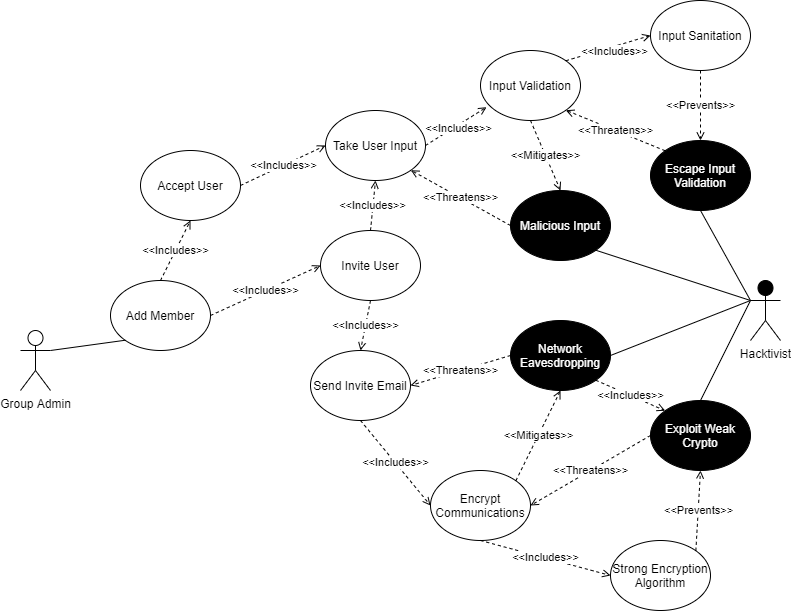

The diagram above was exported from draw.io. Its source (the exported page's mxGraphModel, read from the mxfile embedded in the PNG):
<mxGraphModel dx="2062" dy="737" grid="1" gridSize="10" guides="1" tooltips="1" connect="1" arrows="1" fold="1" page="1" pageScale="1" pageWidth="850" pageHeight="1100" math="0" shadow="0">
  <root>
    <mxCell id="0" />
    <mxCell id="1" parent="0" />
    <mxCell id="-Csm_j9I0JivxP7nbSm5-1" value="Group Admin" style="shape=umlActor;verticalLabelPosition=bottom;verticalAlign=top;html=1;outlineConnect=0;" parent="1" vertex="1">
      <mxGeometry x="40" y="600" width="30" height="60" as="geometry" />
    </mxCell>
    <mxCell id="FSSfK0GaYDO5kiwGS5Ji-4" value="&amp;lt;&amp;lt;Includes&amp;gt;&amp;gt;" style="orthogonalLoop=1;jettySize=auto;html=1;exitX=0.5;exitY=1;exitDx=0;exitDy=0;entryX=0.5;entryY=0;entryDx=0;entryDy=0;endArrow=open;endFill=0;dashed=1;strokeColor=default;rounded=0;" parent="1" source="-Csm_j9I0JivxP7nbSm5-14" target="FSSfK0GaYDO5kiwGS5Ji-3" edge="1">
      <mxGeometry relative="1" as="geometry" />
    </mxCell>
    <mxCell id="FSSfK0GaYDO5kiwGS5Ji-6" value="&amp;lt;&amp;lt;Includes&amp;gt;&amp;gt;" style="rounded=0;orthogonalLoop=1;jettySize=auto;html=1;exitX=0.5;exitY=0;exitDx=0;exitDy=0;entryX=0.5;entryY=1;entryDx=0;entryDy=0;dashed=1;endArrow=open;endFill=0;" parent="1" source="-Csm_j9I0JivxP7nbSm5-14" target="FSSfK0GaYDO5kiwGS5Ji-5" edge="1">
      <mxGeometry relative="1" as="geometry" />
    </mxCell>
    <mxCell id="-Csm_j9I0JivxP7nbSm5-14" value="Invite User" style="ellipse;whiteSpace=wrap;html=1;" parent="1" vertex="1">
      <mxGeometry x="340" y="500" width="100" height="70" as="geometry" />
    </mxCell>
    <mxCell id="FSSfK0GaYDO5kiwGS5Ji-3" value="Send Invite Email" style="ellipse;whiteSpace=wrap;html=1;" parent="1" vertex="1">
      <mxGeometry x="330" y="620" width="100" height="70" as="geometry" />
    </mxCell>
    <mxCell id="FSSfK0GaYDO5kiwGS5Ji-14" style="edgeStyle=none;rounded=0;orthogonalLoop=1;jettySize=auto;html=1;exitX=1;exitY=0.5;exitDx=0;exitDy=0;entryX=0.06;entryY=0.81;entryDx=0;entryDy=0;entryPerimeter=0;fontColor=#000000;endArrow=open;endFill=0;strokeColor=default;dashed=1;" parent="1" source="FSSfK0GaYDO5kiwGS5Ji-5" target="FSSfK0GaYDO5kiwGS5Ji-13" edge="1">
      <mxGeometry relative="1" as="geometry" />
    </mxCell>
    <mxCell id="FSSfK0GaYDO5kiwGS5Ji-18" value="&amp;lt;&amp;lt;Includes&amp;gt;&amp;gt;" style="edgeLabel;html=1;align=center;verticalAlign=middle;resizable=0;points=[];fontColor=#000000;" parent="FSSfK0GaYDO5kiwGS5Ji-14" vertex="1" connectable="0">
      <mxGeometry x="0.2852" y="-1" relative="1" as="geometry">
        <mxPoint x="-7" y="6" as="offset" />
      </mxGeometry>
    </mxCell>
    <mxCell id="FSSfK0GaYDO5kiwGS5Ji-5" value="Take User Input" style="ellipse;whiteSpace=wrap;html=1;" parent="1" vertex="1">
      <mxGeometry x="345" y="380" width="100" height="70" as="geometry" />
    </mxCell>
    <mxCell id="FSSfK0GaYDO5kiwGS5Ji-10" value="Accept User" style="ellipse;whiteSpace=wrap;html=1;" parent="1" vertex="1">
      <mxGeometry x="160" y="420" width="100" height="70" as="geometry" />
    </mxCell>
    <mxCell id="FSSfK0GaYDO5kiwGS5Ji-19" value="&amp;lt;&amp;lt;Threatens&amp;gt;&amp;gt;" style="edgeStyle=none;rounded=0;orthogonalLoop=1;jettySize=auto;html=1;exitX=0;exitY=0.5;exitDx=0;exitDy=0;entryX=1;entryY=1;entryDx=0;entryDy=0;dashed=1;fontColor=#000000;endArrow=open;endFill=0;strokeColor=default;" parent="1" source="FSSfK0GaYDO5kiwGS5Ji-12" target="FSSfK0GaYDO5kiwGS5Ji-5" edge="1">
      <mxGeometry relative="1" as="geometry" />
    </mxCell>
    <mxCell id="FSSfK0GaYDO5kiwGS5Ji-12" value="Malicious Input" style="ellipse;whiteSpace=wrap;html=1;fillColor=#000000;fontColor=#FFFFFF;" parent="1" vertex="1">
      <mxGeometry x="530" y="460" width="100" height="70" as="geometry" />
    </mxCell>
    <mxCell id="FSSfK0GaYDO5kiwGS5Ji-20" value="&amp;lt;&amp;lt;Mitigates&amp;gt;&amp;gt;" style="edgeStyle=none;rounded=0;orthogonalLoop=1;jettySize=auto;html=1;exitX=0.5;exitY=1;exitDx=0;exitDy=0;entryX=0.5;entryY=0;entryDx=0;entryDy=0;dashed=1;fontColor=#000000;endArrow=open;endFill=0;strokeColor=default;" parent="1" source="FSSfK0GaYDO5kiwGS5Ji-13" target="FSSfK0GaYDO5kiwGS5Ji-12" edge="1">
      <mxGeometry relative="1" as="geometry" />
    </mxCell>
    <mxCell id="FSSfK0GaYDO5kiwGS5Ji-13" value="Input Validation" style="ellipse;whiteSpace=wrap;html=1;" parent="1" vertex="1">
      <mxGeometry x="500" y="320" width="100" height="70" as="geometry" />
    </mxCell>
    <mxCell id="FSSfK0GaYDO5kiwGS5Ji-27" value="Hacktivist" style="shape=umlActor;verticalLabelPosition=bottom;verticalAlign=top;html=1;outlineConnect=0;fillColor=#000000;" parent="1" vertex="1">
      <mxGeometry x="770" y="550" width="30" height="60" as="geometry" />
    </mxCell>
    <mxCell id="FSSfK0GaYDO5kiwGS5Ji-29" value="Input Sanitation" style="ellipse;whiteSpace=wrap;html=1;" parent="1" vertex="1">
      <mxGeometry x="670" y="270" width="100" height="70" as="geometry" />
    </mxCell>
    <mxCell id="FSSfK0GaYDO5kiwGS5Ji-30" value="Escape Input Validation" style="ellipse;whiteSpace=wrap;html=1;fillColor=#000000;fontColor=#FFFFFF;" parent="1" vertex="1">
      <mxGeometry x="670" y="410" width="100" height="70" as="geometry" />
    </mxCell>
    <mxCell id="FSSfK0GaYDO5kiwGS5Ji-31" value="&amp;lt;&amp;lt;Threatens&amp;gt;&amp;gt;" style="edgeStyle=none;rounded=0;orthogonalLoop=1;jettySize=auto;html=1;exitX=0;exitY=0;exitDx=0;exitDy=0;entryX=1;entryY=1;entryDx=0;entryDy=0;dashed=1;fontColor=#000000;endArrow=open;endFill=0;strokeColor=default;" parent="1" source="FSSfK0GaYDO5kiwGS5Ji-30" target="FSSfK0GaYDO5kiwGS5Ji-13" edge="1">
      <mxGeometry relative="1" as="geometry">
        <mxPoint x="786.72" y="538.79" as="sourcePoint" />
        <mxPoint x="640.0042712474619" y="490.0032034355964" as="targetPoint" />
      </mxGeometry>
    </mxCell>
    <mxCell id="FSSfK0GaYDO5kiwGS5Ji-32" value="&amp;lt;&amp;lt;Prevents&amp;gt;&amp;gt;" style="edgeStyle=none;rounded=0;orthogonalLoop=1;jettySize=auto;html=1;exitX=0.5;exitY=1;exitDx=0;exitDy=0;entryX=0.5;entryY=0;entryDx=0;entryDy=0;dashed=1;fontColor=#000000;endArrow=open;endFill=0;strokeColor=default;" parent="1" source="FSSfK0GaYDO5kiwGS5Ji-29" target="FSSfK0GaYDO5kiwGS5Ji-30" edge="1">
      <mxGeometry relative="1" as="geometry">
        <mxPoint x="550" y="400" as="sourcePoint" />
        <mxPoint x="610" y="470" as="targetPoint" />
      </mxGeometry>
    </mxCell>
    <mxCell id="FSSfK0GaYDO5kiwGS5Ji-33" style="edgeStyle=none;rounded=0;orthogonalLoop=1;jettySize=auto;html=1;exitX=1;exitY=0;exitDx=0;exitDy=0;entryX=0;entryY=0.5;entryDx=0;entryDy=0;fontColor=#000000;endArrow=open;endFill=0;strokeColor=default;dashed=1;" parent="1" source="FSSfK0GaYDO5kiwGS5Ji-13" target="FSSfK0GaYDO5kiwGS5Ji-29" edge="1">
      <mxGeometry relative="1" as="geometry">
        <mxPoint x="435" y="430" as="sourcePoint" />
        <mxPoint x="514.8" y="388.6" as="targetPoint" />
      </mxGeometry>
    </mxCell>
    <mxCell id="FSSfK0GaYDO5kiwGS5Ji-34" value="&amp;lt;&amp;lt;Includes&amp;gt;&amp;gt;" style="edgeLabel;html=1;align=center;verticalAlign=middle;resizable=0;points=[];fontColor=#000000;" parent="FSSfK0GaYDO5kiwGS5Ji-33" vertex="1" connectable="0">
      <mxGeometry x="0.2852" y="-1" relative="1" as="geometry">
        <mxPoint x="-7" y="6" as="offset" />
      </mxGeometry>
    </mxCell>
    <mxCell id="FSSfK0GaYDO5kiwGS5Ji-35" value="Network Eavesdropping" style="ellipse;whiteSpace=wrap;html=1;fillColor=#000000;fontColor=#FFFFFF;" parent="1" vertex="1">
      <mxGeometry x="530" y="590" width="100" height="70" as="geometry" />
    </mxCell>
    <mxCell id="FSSfK0GaYDO5kiwGS5Ji-36" value="&amp;lt;&amp;lt;Threatens&amp;gt;&amp;gt;" style="edgeStyle=none;rounded=0;orthogonalLoop=1;jettySize=auto;html=1;exitX=0;exitY=0.5;exitDx=0;exitDy=0;entryX=1;entryY=0.5;entryDx=0;entryDy=0;dashed=1;fontColor=#000000;endArrow=open;endFill=0;strokeColor=default;" parent="1" source="FSSfK0GaYDO5kiwGS5Ji-35" target="FSSfK0GaYDO5kiwGS5Ji-3" edge="1">
      <mxGeometry relative="1" as="geometry">
        <mxPoint x="540" y="510" as="sourcePoint" />
        <mxPoint x="423.2842712474619" y="451.21320343559637" as="targetPoint" />
      </mxGeometry>
    </mxCell>
    <mxCell id="FSSfK0GaYDO5kiwGS5Ji-37" value="Encrypt Communications" style="ellipse;whiteSpace=wrap;html=1;" parent="1" vertex="1">
      <mxGeometry x="450" y="740" width="100" height="70" as="geometry" />
    </mxCell>
    <mxCell id="FSSfK0GaYDO5kiwGS5Ji-38" value="&amp;lt;&amp;lt;Mitigates&amp;gt;&amp;gt;" style="edgeStyle=none;rounded=0;orthogonalLoop=1;jettySize=auto;html=1;exitX=1;exitY=0;exitDx=0;exitDy=0;entryX=0.5;entryY=1;entryDx=0;entryDy=0;dashed=1;fontColor=#000000;endArrow=open;endFill=0;strokeColor=default;" parent="1" source="FSSfK0GaYDO5kiwGS5Ji-37" target="FSSfK0GaYDO5kiwGS5Ji-35" edge="1">
      <mxGeometry relative="1" as="geometry">
        <mxPoint x="550" y="400" as="sourcePoint" />
        <mxPoint x="580" y="480" as="targetPoint" />
      </mxGeometry>
    </mxCell>
    <mxCell id="FSSfK0GaYDO5kiwGS5Ji-39" value="&amp;lt;&amp;lt;Includes&amp;gt;&amp;gt;" style="orthogonalLoop=1;jettySize=auto;html=1;exitX=0.5;exitY=1;exitDx=0;exitDy=0;entryX=0;entryY=0.5;entryDx=0;entryDy=0;endArrow=open;endFill=0;dashed=1;strokeColor=default;rounded=0;" parent="1" source="FSSfK0GaYDO5kiwGS5Ji-3" target="FSSfK0GaYDO5kiwGS5Ji-37" edge="1">
      <mxGeometry relative="1" as="geometry">
        <mxPoint x="380" y="580" as="sourcePoint" />
        <mxPoint x="380" y="640" as="targetPoint" />
      </mxGeometry>
    </mxCell>
    <mxCell id="FSSfK0GaYDO5kiwGS5Ji-40" value="Exploit Weak Crypto" style="ellipse;whiteSpace=wrap;html=1;fillColor=#000000;fontColor=#FFFFFF;" parent="1" vertex="1">
      <mxGeometry x="670" y="670" width="100" height="70" as="geometry" />
    </mxCell>
    <mxCell id="FSSfK0GaYDO5kiwGS5Ji-41" value="&amp;lt;&amp;lt;Includes&amp;gt;&amp;gt;" style="orthogonalLoop=1;jettySize=auto;html=1;exitX=1;exitY=1;exitDx=0;exitDy=0;entryX=0;entryY=0;entryDx=0;entryDy=0;endArrow=open;endFill=0;dashed=1;strokeColor=default;rounded=0;" parent="1" source="FSSfK0GaYDO5kiwGS5Ji-35" target="FSSfK0GaYDO5kiwGS5Ji-40" edge="1">
      <mxGeometry relative="1" as="geometry">
        <mxPoint x="390" y="700" as="sourcePoint" />
        <mxPoint x="460" y="775" as="targetPoint" />
      </mxGeometry>
    </mxCell>
    <mxCell id="FSSfK0GaYDO5kiwGS5Ji-43" value="Strong Encryption Algorithm" style="ellipse;whiteSpace=wrap;html=1;" parent="1" vertex="1">
      <mxGeometry x="630" y="810" width="100" height="70" as="geometry" />
    </mxCell>
    <mxCell id="FSSfK0GaYDO5kiwGS5Ji-44" value="&amp;lt;&amp;lt;Includes&amp;gt;&amp;gt;" style="orthogonalLoop=1;jettySize=auto;html=1;exitX=0.5;exitY=1;exitDx=0;exitDy=0;entryX=0;entryY=0.5;entryDx=0;entryDy=0;endArrow=open;endFill=0;dashed=1;strokeColor=default;rounded=0;" parent="1" source="FSSfK0GaYDO5kiwGS5Ji-37" target="FSSfK0GaYDO5kiwGS5Ji-43" edge="1">
      <mxGeometry relative="1" as="geometry">
        <mxPoint x="390" y="700" as="sourcePoint" />
        <mxPoint x="460" y="775" as="targetPoint" />
      </mxGeometry>
    </mxCell>
    <mxCell id="FSSfK0GaYDO5kiwGS5Ji-45" value="&amp;lt;&amp;lt;Threatens&amp;gt;&amp;gt;" style="edgeStyle=none;rounded=0;orthogonalLoop=1;jettySize=auto;html=1;exitX=0;exitY=0.5;exitDx=0;exitDy=0;entryX=1;entryY=0.5;entryDx=0;entryDy=0;dashed=1;fontColor=#000000;endArrow=open;endFill=0;strokeColor=default;" parent="1" source="FSSfK0GaYDO5kiwGS5Ji-40" target="FSSfK0GaYDO5kiwGS5Ji-37" edge="1">
      <mxGeometry relative="1" as="geometry">
        <mxPoint x="540" y="635" as="sourcePoint" />
        <mxPoint x="440" y="665" as="targetPoint" />
      </mxGeometry>
    </mxCell>
    <mxCell id="FSSfK0GaYDO5kiwGS5Ji-46" value="&amp;lt;&amp;lt;Prevents&amp;gt;&amp;gt;" style="edgeStyle=none;rounded=0;orthogonalLoop=1;jettySize=auto;html=1;exitX=1;exitY=0;exitDx=0;exitDy=0;entryX=0.5;entryY=1;entryDx=0;entryDy=0;dashed=1;fontColor=#000000;endArrow=open;endFill=0;strokeColor=default;" parent="1" source="FSSfK0GaYDO5kiwGS5Ji-43" target="FSSfK0GaYDO5kiwGS5Ji-40" edge="1">
      <mxGeometry relative="1" as="geometry">
        <mxPoint x="545.3553390593274" y="750.2512626584708" as="sourcePoint" />
        <mxPoint x="590" y="670" as="targetPoint" />
      </mxGeometry>
    </mxCell>
    <mxCell id="FSSfK0GaYDO5kiwGS5Ji-48" style="rounded=0;orthogonalLoop=1;jettySize=auto;html=1;exitX=1;exitY=1;exitDx=0;exitDy=0;entryX=0;entryY=0.3333333333333333;entryDx=0;entryDy=0;fontColor=#FFFFFF;endArrow=none;endFill=0;entryPerimeter=0;" parent="1" source="FSSfK0GaYDO5kiwGS5Ji-12" target="FSSfK0GaYDO5kiwGS5Ji-27" edge="1">
      <mxGeometry relative="1" as="geometry">
        <mxPoint x="130" y="640" as="sourcePoint" />
        <mxPoint x="210" y="560" as="targetPoint" />
      </mxGeometry>
    </mxCell>
    <mxCell id="FSSfK0GaYDO5kiwGS5Ji-49" style="rounded=0;orthogonalLoop=1;jettySize=auto;html=1;exitX=0;exitY=0.3333333333333333;exitDx=0;exitDy=0;entryX=1;entryY=0.5;entryDx=0;entryDy=0;fontColor=#FFFFFF;endArrow=none;endFill=0;exitPerimeter=0;" parent="1" source="FSSfK0GaYDO5kiwGS5Ji-27" target="FSSfK0GaYDO5kiwGS5Ji-35" edge="1">
      <mxGeometry relative="1" as="geometry">
        <mxPoint x="625.3553390593274" y="529.7487373415292" as="sourcePoint" />
        <mxPoint x="750" y="570" as="targetPoint" />
      </mxGeometry>
    </mxCell>
    <mxCell id="FSSfK0GaYDO5kiwGS5Ji-50" style="rounded=0;orthogonalLoop=1;jettySize=auto;html=1;exitX=0.5;exitY=1;exitDx=0;exitDy=0;entryX=0;entryY=0.3333333333333333;entryDx=0;entryDy=0;fontColor=#FFFFFF;endArrow=none;endFill=0;entryPerimeter=0;" parent="1" source="FSSfK0GaYDO5kiwGS5Ji-30" target="FSSfK0GaYDO5kiwGS5Ji-27" edge="1">
      <mxGeometry relative="1" as="geometry">
        <mxPoint x="635.3553390593274" y="539.7487373415292" as="sourcePoint" />
        <mxPoint x="760" y="580" as="targetPoint" />
      </mxGeometry>
    </mxCell>
    <mxCell id="FSSfK0GaYDO5kiwGS5Ji-51" style="rounded=0;orthogonalLoop=1;jettySize=auto;html=1;exitX=0.5;exitY=0;exitDx=0;exitDy=0;entryX=0;entryY=0.3333333333333333;entryDx=0;entryDy=0;fontColor=#FFFFFF;endArrow=none;endFill=0;entryPerimeter=0;" parent="1" source="FSSfK0GaYDO5kiwGS5Ji-40" target="FSSfK0GaYDO5kiwGS5Ji-27" edge="1">
      <mxGeometry relative="1" as="geometry">
        <mxPoint x="645.3553390593274" y="549.7487373415292" as="sourcePoint" />
        <mxPoint x="770" y="590" as="targetPoint" />
      </mxGeometry>
    </mxCell>
    <mxCell id="FSSfK0GaYDO5kiwGS5Ji-52" value="Add Member" style="ellipse;whiteSpace=wrap;html=1;" parent="1" vertex="1">
      <mxGeometry x="130" y="550" width="100" height="70" as="geometry" />
    </mxCell>
    <mxCell id="FSSfK0GaYDO5kiwGS5Ji-53" style="rounded=0;orthogonalLoop=1;jettySize=auto;html=1;exitX=1;exitY=0.3333333333333333;exitDx=0;exitDy=0;entryX=0;entryY=1;entryDx=0;entryDy=0;fontColor=#FFFFFF;endArrow=none;endFill=0;exitPerimeter=0;" parent="1" source="-Csm_j9I0JivxP7nbSm5-1" target="FSSfK0GaYDO5kiwGS5Ji-52" edge="1">
      <mxGeometry relative="1" as="geometry">
        <mxPoint x="625.3553390593274" y="529.7487373415292" as="sourcePoint" />
        <mxPoint x="780" y="580" as="targetPoint" />
      </mxGeometry>
    </mxCell>
    <mxCell id="FSSfK0GaYDO5kiwGS5Ji-54" value="&amp;lt;&amp;lt;Includes&amp;gt;&amp;gt;" style="orthogonalLoop=1;jettySize=auto;html=1;exitX=1;exitY=0.5;exitDx=0;exitDy=0;entryX=0;entryY=0.5;entryDx=0;entryDy=0;endArrow=open;endFill=0;dashed=1;strokeColor=default;rounded=0;" parent="1" source="FSSfK0GaYDO5kiwGS5Ji-52" target="-Csm_j9I0JivxP7nbSm5-14" edge="1">
      <mxGeometry relative="1" as="geometry">
        <mxPoint x="390" y="580" as="sourcePoint" />
        <mxPoint x="390" y="630" as="targetPoint" />
      </mxGeometry>
    </mxCell>
    <mxCell id="FSSfK0GaYDO5kiwGS5Ji-55" value="&amp;lt;&amp;lt;Includes&amp;gt;&amp;gt;" style="orthogonalLoop=1;jettySize=auto;html=1;exitX=0.5;exitY=0;exitDx=0;exitDy=0;entryX=0.5;entryY=1;entryDx=0;entryDy=0;endArrow=open;endFill=0;dashed=1;strokeColor=default;rounded=0;" parent="1" source="FSSfK0GaYDO5kiwGS5Ji-52" target="FSSfK0GaYDO5kiwGS5Ji-10" edge="1">
      <mxGeometry relative="1" as="geometry">
        <mxPoint x="280" y="585" as="sourcePoint" />
        <mxPoint x="340" y="545" as="targetPoint" />
      </mxGeometry>
    </mxCell>
    <mxCell id="FSSfK0GaYDO5kiwGS5Ji-56" value="&amp;lt;&amp;lt;Includes&amp;gt;&amp;gt;" style="orthogonalLoop=1;jettySize=auto;html=1;exitX=1;exitY=0.5;exitDx=0;exitDy=0;entryX=0;entryY=0.5;entryDx=0;entryDy=0;endArrow=open;endFill=0;dashed=1;strokeColor=default;rounded=0;" parent="1" source="FSSfK0GaYDO5kiwGS5Ji-10" target="FSSfK0GaYDO5kiwGS5Ji-5" edge="1">
      <mxGeometry relative="1" as="geometry">
        <mxPoint x="190" y="560" as="sourcePoint" />
        <mxPoint x="220" y="490" as="targetPoint" />
      </mxGeometry>
    </mxCell>
  </root>
</mxGraphModel>